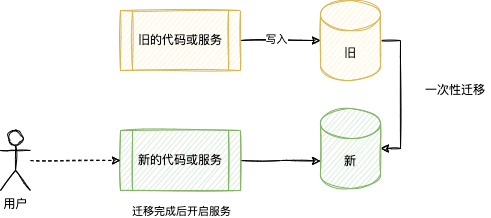

The diagram above was exported from draw.io. Its source (the exported page's mxGraphModel, read from the mxfile embedded in the PNG):
<mxGraphModel dx="588" dy="478" grid="1" gridSize="10" guides="1" tooltips="1" connect="1" arrows="1" fold="1" page="1" pageScale="1" pageWidth="827" pageHeight="1169" math="0" shadow="0">
  <root>
    <mxCell id="0" />
    <mxCell id="1" parent="0" />
    <mxCell id="12" style="edgeStyle=orthogonalEdgeStyle;rounded=0;orthogonalLoop=1;jettySize=auto;html=1;entryX=1;entryY=0.5;entryDx=0;entryDy=0;entryPerimeter=0;sketch=1;" parent="1" source="13" target="21" edge="1">
      <mxGeometry relative="1" as="geometry">
        <Array as="points">
          <mxPoint x="480" y="160" />
          <mxPoint x="480" y="268" />
        </Array>
      </mxGeometry>
    </mxCell>
    <mxCell id="13" value="旧" style="shape=cylinder3;whiteSpace=wrap;html=1;boundedLbl=1;backgroundOutline=1;size=15;fillColor=#fff2cc;strokeColor=#d6b656;sketch=1;" parent="1" vertex="1">
      <mxGeometry x="400" y="120" width="60" height="80" as="geometry" />
    </mxCell>
    <mxCell id="14" style="edgeStyle=orthogonalEdgeStyle;rounded=0;orthogonalLoop=1;jettySize=auto;html=1;sketch=1;" parent="1" source="15" target="13" edge="1">
      <mxGeometry relative="1" as="geometry" />
    </mxCell>
    <mxCell id="24" value="写入" style="edgeLabel;html=1;align=center;verticalAlign=middle;resizable=0;points=[];sketch=1;" parent="14" vertex="1" connectable="0">
      <mxGeometry x="-0.125" y="2" relative="1" as="geometry">
        <mxPoint as="offset" />
      </mxGeometry>
    </mxCell>
    <mxCell id="15" value="旧的代码或服务" style="shape=process;whiteSpace=wrap;html=1;backgroundOutline=1;fillColor=#fff2cc;strokeColor=#d6b656;sketch=1;" parent="1" vertex="1">
      <mxGeometry x="200" y="130" width="120" height="60" as="geometry" />
    </mxCell>
    <mxCell id="16" style="edgeStyle=orthogonalEdgeStyle;rounded=0;orthogonalLoop=1;jettySize=auto;html=1;entryX=0;entryY=0;entryDx=0;entryDy=52.5;entryPerimeter=0;sketch=1;" parent="1" source="18" target="21" edge="1">
      <mxGeometry relative="1" as="geometry" />
    </mxCell>
    <mxCell id="18" value="新的代码或服务" style="shape=process;whiteSpace=wrap;html=1;backgroundOutline=1;fillColor=#d5e8d4;strokeColor=#82b366;sketch=1;" parent="1" vertex="1">
      <mxGeometry x="200" y="250" width="120" height="60" as="geometry" />
    </mxCell>
    <mxCell id="19" style="edgeStyle=orthogonalEdgeStyle;rounded=0;orthogonalLoop=1;jettySize=auto;html=1;entryX=0;entryY=0.5;entryDx=0;entryDy=0;dashed=1;sketch=1;" parent="1" source="20" target="18" edge="1">
      <mxGeometry relative="1" as="geometry" />
    </mxCell>
    <mxCell id="20" value="用户" style="shape=umlActor;verticalLabelPosition=bottom;verticalAlign=top;html=1;outlineConnect=0;sketch=1;" parent="1" vertex="1">
      <mxGeometry x="80" y="250" width="30" height="60" as="geometry" />
    </mxCell>
    <mxCell id="21" value="新" style="shape=cylinder3;whiteSpace=wrap;html=1;boundedLbl=1;backgroundOutline=1;size=15;fillColor=#d5e8d4;strokeColor=#82b366;sketch=1;" parent="1" vertex="1">
      <mxGeometry x="400" y="228" width="60" height="80" as="geometry" />
    </mxCell>
    <mxCell id="22" value="一次性迁移" style="text;html=1;strokeColor=none;fillColor=none;align=center;verticalAlign=middle;whiteSpace=wrap;rounded=0;sketch=1;" parent="1" vertex="1">
      <mxGeometry x="500" y="170" width="70" height="80" as="geometry" />
    </mxCell>
    <mxCell id="25" value="迁移完成后开启服务" style="edgeLabel;html=1;align=center;verticalAlign=middle;resizable=0;points=[];sketch=1;" parent="1" vertex="1" connectable="0">
      <mxGeometry x="260" y="330" as="geometry" />
    </mxCell>
  </root>
</mxGraphModel>